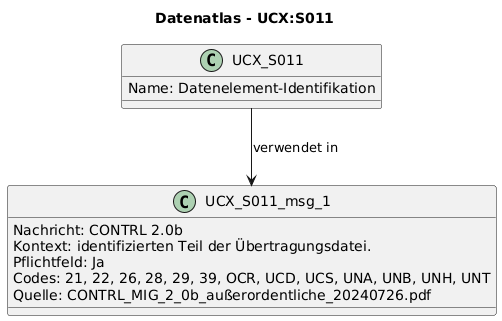

The diagram above was rendered by PlantUML. Its source (embedded in the PNG):
@startuml
title Datenatlas - UCX:S011
class UCX_S011 {
  Name: Datenelement-Identifikation
}
class UCX_S011_msg_1 {
  Nachricht: CONTRL 2.0b
  Kontext: identifizierten Teil der Übertragungsdatei.
  Pflichtfeld: Ja
  Codes: 21, 22, 26, 28, 29, 39, OCR, UCD, UCS, UNA, UNB, UNH, UNT
  Quelle: CONTRL_MIG_2_0b_außerordentliche_20240726.pdf
}
UCX_S011 --> UCX_S011_msg_1 : verwendet in
@enduml